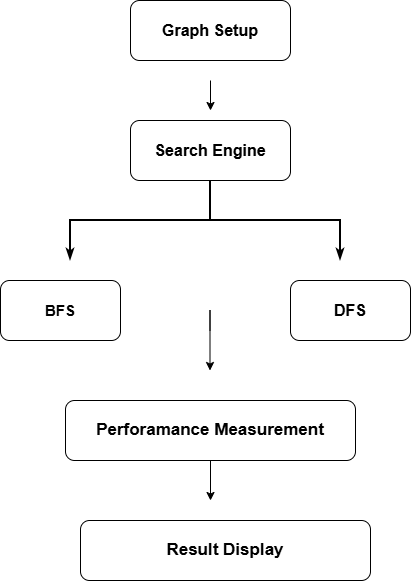

The diagram above was exported from draw.io. Its source (the exported page's mxGraphModel, read from the mxfile embedded in the PNG):
<mxGraphModel dx="923" dy="547" grid="1" gridSize="10" guides="1" tooltips="1" connect="1" arrows="1" fold="1" page="1" pageScale="1" pageWidth="850" pageHeight="1100" math="0" shadow="0">
  <root>
    <mxCell id="0" />
    <mxCell id="1" parent="0" />
    <mxCell id="jhvh_PnMQXz-jU6f3Hck-10" edge="1" parent="1" style="edgeStyle=orthogonalEdgeStyle;rounded=0;orthogonalLoop=1;jettySize=auto;html=1;" value="">
      <mxGeometry relative="1" x="0.5333" as="geometry">
        <mxPoint x="400" y="160" as="sourcePoint" />
        <mxPoint x="400" y="190" as="targetPoint" />
      </mxGeometry>
    </mxCell>
    <mxCell id="jhvh_PnMQXz-jU6f3Hck-1" parent="1" style="rounded=1;whiteSpace=wrap;html=1;roundedPerimeter=1;" value="&lt;font size=&quot;3&quot;&gt;&lt;b&gt;Graph Setup&lt;/b&gt;&lt;/font&gt;" vertex="1">
      <mxGeometry height="60" width="160" x="320" y="80" as="geometry" />
    </mxCell>
    <mxCell id="jhvh_PnMQXz-jU6f3Hck-8" edge="1" parent="1" source="jhvh_PnMQXz-jU6f3Hck-2" style="edgeStyle=orthogonalEdgeStyle;rounded=0;orthogonalLoop=1;jettySize=auto;html=1;exitX=0.5;exitY=1;exitDx=0;exitDy=0;endArrow=classicThin;endFill=1;strokeWidth=2;">
      <mxGeometry relative="1" x="-0.7273" as="geometry">
        <mxPoint x="260" y="340" as="targetPoint" />
      </mxGeometry>
    </mxCell>
    <mxCell id="jhvh_PnMQXz-jU6f3Hck-2" parent="1" style="rounded=1;whiteSpace=wrap;html=1;roundedPerimeter=1;" value="&lt;font size=&quot;3&quot;&gt;&lt;b&gt;Search Engine&lt;/b&gt;&lt;/font&gt;" vertex="1">
      <mxGeometry height="60" width="160" x="320" y="200" as="geometry" />
    </mxCell>
    <mxCell id="jhvh_PnMQXz-jU6f3Hck-3" parent="1" style="rounded=1;whiteSpace=wrap;html=1;roundedPerimeter=1;" value="&lt;font size=&quot;3&quot;&gt;&lt;b&gt;DFS&lt;/b&gt;&lt;/font&gt;" vertex="1">
      <mxGeometry height="60" width="120" x="480" y="360" as="geometry" />
    </mxCell>
    <mxCell id="jhvh_PnMQXz-jU6f3Hck-4" parent="1" style="rounded=1;whiteSpace=wrap;html=1;roundedPerimeter=1;" value="&lt;b&gt;&lt;font style=&quot;font-size: 15px;&quot;&gt;BFS&lt;/font&gt;&lt;/b&gt;" vertex="1">
      <mxGeometry height="60" width="120" x="190" y="360" as="geometry" />
    </mxCell>
    <mxCell id="ceWCXuhWcLy6BQbqple--4" edge="1" parent="1" source="jhvh_PnMQXz-jU6f3Hck-5" style="edgeStyle=orthogonalEdgeStyle;rounded=0;orthogonalLoop=1;jettySize=auto;html=1;">
      <mxGeometry relative="1" as="geometry">
        <mxPoint x="400" y="580" as="targetPoint" />
      </mxGeometry>
    </mxCell>
    <mxCell id="jhvh_PnMQXz-jU6f3Hck-5" parent="1" style="rounded=1;whiteSpace=wrap;html=1;roundedPerimeter=1;" value="&lt;b&gt;&lt;font style=&quot;font-size: 17px;&quot;&gt;Perforamance Measurement&lt;/font&gt;&lt;/b&gt;" vertex="1">
      <mxGeometry height="60" width="290" x="255" y="480" as="geometry" />
    </mxCell>
    <mxCell id="jhvh_PnMQXz-jU6f3Hck-9" edge="1" parent="1" source="jhvh_PnMQXz-jU6f3Hck-2" style="edgeStyle=orthogonalEdgeStyle;rounded=0;orthogonalLoop=1;jettySize=auto;html=1;endArrow=classicThin;endFill=1;strokeWidth=2;exitX=0.5;exitY=1;exitDx=0;exitDy=0;">
      <mxGeometry relative="1" x="0.7143" as="geometry">
        <mxPoint x="540" y="310" as="sourcePoint" />
        <mxPoint x="530" y="340" as="targetPoint" />
      </mxGeometry>
    </mxCell>
    <mxCell id="jhvh_PnMQXz-jU6f3Hck-12" edge="1" parent="1" style="edgeStyle=orthogonalEdgeStyle;rounded=0;orthogonalLoop=1;jettySize=auto;html=1;" value="">
      <mxGeometry relative="1" x="0.825" as="geometry">
        <Array as="points">
          <mxPoint x="399.5" y="390" />
          <mxPoint x="399.5" y="390" />
        </Array>
        <mxPoint x="399.5" y="410" as="sourcePoint" />
        <mxPoint x="399.5" y="450" as="targetPoint" />
      </mxGeometry>
    </mxCell>
    <mxCell id="ceWCXuhWcLy6BQbqple--2" parent="1" style="rounded=1;whiteSpace=wrap;html=1;roundedPerimeter=1;" value="&lt;span style=&quot;font-size: 17px;&quot;&gt;&lt;b&gt;Result Display&lt;/b&gt;&lt;/span&gt;" vertex="1">
      <mxGeometry height="60" width="290" x="270" y="600" as="geometry" />
    </mxCell>
  </root>
</mxGraphModel>